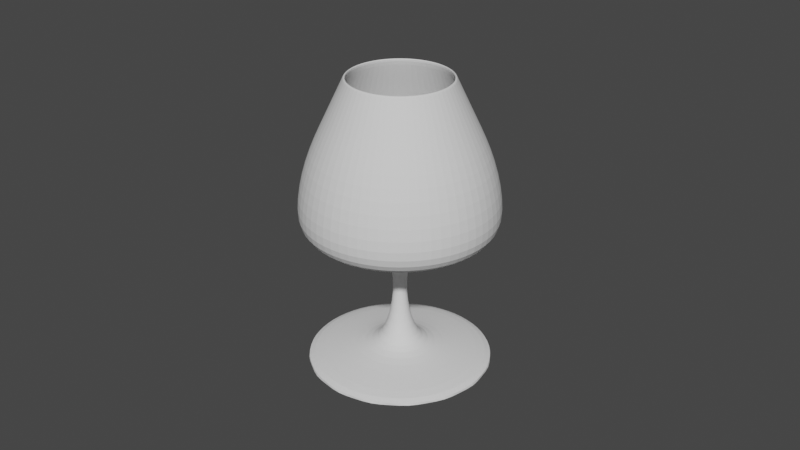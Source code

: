 # Source: Tina_Sijarto__a_a.blend  (saved by Blender 3.0.42; exported with 4.5.12 LTS)
import bpy
from mathutils import Matrix  # noqa: F401  (used for matrix-valued properties, if any)

bpy.ops.wm.read_factory_settings(use_empty=True)
scene = bpy.context.scene
scene.name = 'Scene'

# ---- collections
col_collection = bpy.data.collections.new('Collection'); scene.collection.children.link(col_collection)

# ---- world
world_world = bpy.data.worlds.new('World'); scene.world = world_world
world_world.use_nodes = True; world_world.node_tree.nodes.clear()
_N = world_world.node_tree.nodes; _L = world_world.node_tree.links
n0 = _N.new('ShaderNodeOutputWorld'); n0.name = 'World Output'; n0.location = (300, 300)
n1 = _N.new('ShaderNodeBackground'); n1.name = 'Background'; n1.location = (10, 300)
n1.inputs[0].default_value = (0.05088, 0.05088, 0.05088, 1.0)
_L.new(n1.outputs[0], n0.inputs[0])
n0.is_active_output = True
world_world.color = (0.05088, 0.05088, 0.05088)
world_world.use_sun_shadow = False
world_world.sun_shadow_jitter_overblur = 0.0

# ---- meshes
me_cylinder = bpy.data.meshes.new('Cylinder')
me_cylinder.from_pydata([(0.0, 0.03, -0.0015), (0.0, 0.03, 0.0015), (0.01148, 0.02772, -0.0015), (0.01148, 0.02772, 0.0015), (0.02121, 0.02121, -0.0015), (0.02121, 0.02121, 0.0015), (0.02772, 0.01148, -0.0015), (0.02772, 0.01148, 0.0015), (0.03, -1.311e-09, -0.0015), (0.03, -1.311e-09, 0.0015), (0.02772, -0.01148, -0.0015), (0.02772, -0.01148, 0.0015), (0.02121, -0.02121, -0.0015), (0.02121, -0.02121, 0.0015), (0.01148, -0.02772, -0.0015), (0.01148, -0.02772, 0.0015), (-2.623e-09, -0.03, -0.0015), (-2.623e-09, -0.03, 0.0015), (-0.01148, -0.02772, -0.0015), (-0.01148, -0.02772, 0.0015), (-0.02121, -0.02121, -0.0015), (-0.02121, -0.02121, 0.0015), (-0.02772, -0.01148, -0.0015), (-0.02772, -0.01148, 0.0015), (-0.03, 3.577e-10, -0.0015), (-0.03, 3.577e-10, 0.0015), (-0.02772, 0.01148, -0.0015), (-0.02772, 0.01148, 0.0015), (-0.02121, 0.02121, -0.0015), (-0.02121, 0.02121, 0.0015), (-0.01148, 0.02772, -0.0015), (-0.01148, 0.02772, 0.0015), (0.00447, 0.01079, 0.003941), (-9.835e-12, 0.01168, 0.003941), (0.008259, 0.008259, 0.003941), (0.01079, 0.00447, 0.003941), (0.01168, -6.528e-10, 0.003941), (0.01079, -0.00447, 0.003941), (0.008259, -0.008259, 0.003941), (0.00447, -0.01079, 0.003941), (-1.031e-09, -0.01168, 0.003941), (-0.00447, -0.01079, 0.003941), (-0.008259, -0.008259, 0.003941), (-0.01079, -0.00447, 0.003941), (-0.01168, -2.888e-12, 0.003941), (-0.01079, 0.00447, 0.003941), (-0.008259, 0.008259, 0.003941), (-0.00447, 0.01079, 0.003941), (0.00199, 0.004805, 0.006686), (9.446e-13, 0.005201, 0.006686), (0.003678, 0.003678, 0.006686), (0.004805, 0.00199, 0.006686), (0.005201, -3.229e-10, 0.006686), (0.004805, -0.00199, 0.006686), (0.003678, -0.003678, 0.006686), (0.00199, -0.004805, 0.006686), (-4.537e-10, -0.005201, 0.006686), (-0.00199, -0.004805, 0.006686), (-0.003678, -0.003678, 0.006686), (-0.004805, -0.00199, 0.006686), (-0.005201, -3.358e-11, 0.006686), (-0.004805, 0.00199, 0.006686), (-0.003678, 0.003678, 0.006686), (-0.00199, 0.004805, 0.006686), (0.0007824, 0.001889, 0.01855), (4.101e-10, 0.002045, 0.01855), (0.001446, 0.001446, 0.01855), (0.001889, 0.0007824, 0.01855), (0.002045, -1.623e-10, 0.01855), (0.001889, -0.0007824, 0.01855), (0.001446, -0.001446, 0.01855), (0.0007824, -0.001889, 0.01855), (2.314e-10, -0.002045, 0.01855), (-0.0007824, -0.001889, 0.01855), (-0.001446, -0.001446, 0.01855), (-0.001889, -0.0007824, 0.01855), (-0.002045, -4.852e-11, 0.01855), (-0.001889, 0.0007824, 0.01855), (-0.001446, 0.001446, 0.01855), (-0.0007824, 0.001889, 0.01855), (0.0007824, 0.001889, 0.02975), (5.983e-09, 0.002045, 0.02975), (0.001446, 0.001446, 0.02975), (0.001889, 0.0007824, 0.02975), (0.002045, -1.623e-10, 0.02975), (0.001889, -0.0007824, 0.02975), (0.001446, -0.001446, 0.02975), (0.0007824, -0.001889, 0.02975), (5.804e-09, -0.002045, 0.02975), (-0.0007824, -0.001889, 0.02975), (-0.001446, -0.001446, 0.02975), (-0.001889, -0.0007824, 0.02975), (-0.002045, -4.852e-11, 0.02975), (-0.001889, 0.0007824, 0.02975), (-0.001446, 0.001446, 0.02975), (-0.0007824, 0.001889, 0.02975), (0.00186, 0.00449, 0.03568), (4.203e-09, 0.00486, 0.03568), (0.003436, 0.003436, 0.03568), (0.00449, 0.00186, 0.03568), (0.00486, -2.951e-10, 0.03568), (0.00449, -0.00186, 0.03568), (0.003436, -0.003436, 0.03568), (0.00186, -0.00449, 0.03568), (3.778e-09, -0.00486, 0.03568), (-0.00186, -0.00449, 0.03568), (-0.003436, -0.003436, 0.03568), (-0.00449, -0.00186, 0.03568), (-0.00486, -2.475e-11, 0.03568), (-0.00449, 0.00186, 0.03568), (-0.003436, 0.003436, 0.03568), (-0.00186, 0.00449, 0.03568), (0.005089, 0.01228, 0.03897), (3.267e-09, 0.0133, 0.03897), (0.009402, 0.009402, 0.03897), (0.01228, 0.005089, 0.03897), (0.0133, -7.065e-10, 0.03897), (0.01228, -0.005089, 0.03897), (0.009402, -0.009402, 0.03897), (0.005089, -0.01228, 0.03897), (2.105e-09, -0.0133, 0.03897), (-0.005089, -0.01228, 0.03897), (-0.009402, -0.009402, 0.03897), (-0.01228, -0.005089, 0.03897), (-0.0133, 3.335e-11, 0.03897), (-0.01228, 0.005089, 0.03897), (-0.009402, 0.009402, 0.03897), (-0.005089, 0.01228, 0.03897), (0.01094, 0.02642, 0.04227), (2.215e-09, 0.0286, 0.04227), (0.02022, 0.02022, 0.04227), (0.02642, 0.01094, 0.04227), (0.0286, -1.318e-09, 0.04227), (0.02642, -0.01094, 0.04227), (0.02022, -0.02022, 0.04227), (0.01094, -0.02642, 0.04227), (-2.853e-10, -0.0286, 0.04227), (-0.01094, -0.02642, 0.04227), (-0.02022, -0.02022, 0.04227), (-0.02642, -0.01094, 0.04227), (-0.0286, 2.727e-10, 0.04227), (-0.02642, 0.01094, 0.04227), (-0.02022, 0.02022, 0.04227), (-0.01094, 0.02642, 0.04227), (0.01198, 0.02892, 0.04952), (1.784e-09, 0.0313, 0.04952), (0.02213, 0.02213, 0.04952), (0.02892, 0.01198, 0.04952), (0.0313, -1.333e-09, 0.04952), (0.02892, -0.01198, 0.04952), (0.02213, -0.02213, 0.04952), (0.01198, -0.02892, 0.04952), (-9.522e-10, -0.0313, 0.04952), (-0.01198, -0.02892, 0.04952), (-0.02213, -0.02213, 0.04952), (-0.02892, -0.01198, 0.04952), (-0.0313, 4.086e-10, 0.04952), (-0.02892, 0.01198, 0.04952), (-0.02213, 0.02213, 0.04952), (-0.01198, 0.02892, 0.04952), (0.01079, 0.02604, 0.06489), (1.785e-09, 0.02818, 0.06489), (0.01993, 0.01993, 0.06489), (0.02604, 0.01079, 0.06489), (0.02818, -1.189e-09, 0.06489), (0.02604, -0.01079, 0.06489), (0.01993, -0.01993, 0.06489), (0.01079, -0.02604, 0.06489), (-6.794e-10, -0.02818, 0.06489), (-0.01079, -0.02604, 0.06489), (-0.01993, -0.01993, 0.06489), (-0.02604, -0.01079, 0.06489), (-0.02818, 3.794e-10, 0.06489), (-0.02604, 0.01079, 0.06489), (-0.01993, 0.01993, 0.06489), (-0.01079, 0.02604, 0.06489), (0.008453, 0.02041, 0.07728), (2.48e-09, 0.02209, 0.07728), (0.01562, 0.01562, 0.07728), (0.02041, 0.008453, 0.07728), (0.02209, -8.561e-10, 0.07728), (0.02041, -0.008453, 0.07728), (0.01562, -0.01562, 0.07728), (0.008453, -0.02041, 0.07728), (5.49e-10, -0.02209, 0.07728), (-0.008453, -0.02041, 0.07728), (-0.01562, -0.01562, 0.07728), (-0.02041, -0.008453, 0.07728), (-0.02209, 3.729e-10, 0.07728), (-0.02041, 0.008453, 0.07728), (-0.01562, 0.01562, 0.07728), (-0.008453, 0.02041, 0.07728), (0.0057, 0.01376, 0.08993), (4.799e-09, 0.01489, 0.08993), (0.01053, 0.01053, 0.08993), (0.01376, 0.0057, 0.08993), (0.01489, -6.29e-10, 0.08993), (0.01376, -0.0057, 0.08993), (0.01053, -0.01053, 0.08993), (0.0057, -0.01376, 0.08993), (3.45e-09, -0.01489, 0.08993), (-0.0057, -0.01376, 0.08993), (-0.01053, -0.01053, 0.08993), (-0.01376, -0.0057, 0.08993), (-0.01489, 2.448e-10, 0.08993), (-0.01376, 0.0057, 0.08993), (-0.01053, 0.01053, 0.08993), (-0.0057, 0.01376, 0.08993), (0.006127, 0.01479, 0.08993), (4.765e-09, 0.01601, 0.08993), (0.01132, 0.01132, 0.08993), (0.01479, 0.006127, 0.08993), (0.01601, -6.205e-10, 0.08993), (0.01479, -0.006127, 0.08993), (0.01132, -0.01132, 0.08993), (0.006127, -0.01479, 0.08993), (3.365e-09, -0.01601, 0.08993), (-0.006127, -0.01479, 0.08993), (-0.01132, -0.01132, 0.08993), (-0.01479, -0.006127, 0.08993), (-0.01601, 2.703e-10, 0.08993), (-0.01479, 0.006127, 0.08993), (-0.01132, 0.01132, 0.08993), (-0.006127, 0.01479, 0.08993), (0.00773, 0.01866, 0.07791), (3.21e-09, 0.0202, 0.07791), (0.01428, 0.01428, 0.07791), (0.01866, 0.00773, 0.07791), (0.0202, -8.531e-10, 0.07791), (0.01866, -0.00773, 0.07791), (0.01428, -0.01428, 0.07791), (0.00773, -0.01866, 0.07791), (1.38e-09, -0.0202, 0.07791), (-0.00773, -0.01866, 0.07791), (-0.01428, -0.01428, 0.07791), (-0.01866, -0.00773, 0.07791), (-0.0202, 3.321e-10, 0.07791), (-0.01866, 0.00773, 0.07791), (-0.01428, 0.01428, 0.07791), (-0.00773, 0.01866, 0.07791), (0.009826, 0.02308, 0.06474), (0.0002636, 0.02499, 0.06474), (0.01793, 0.01767, 0.06474), (0.02335, 0.009562, 0.06474), (0.02525, -2.832e-09, 0.06474), (0.02335, -0.009562, 0.06474), (0.01793, -0.01767, 0.06474), (0.009826, -0.02308, 0.06474), (0.0002636, -0.02499, 0.06474), (-0.009298, -0.02308, 0.06474), (-0.0174, -0.01767, 0.06474), (-0.02282, -0.009562, 0.06474), (-0.02472, -1.366e-09, 0.06474), (-0.02282, 0.009562, 0.06474), (-0.0174, 0.01767, 0.06474), (-0.009298, 0.02308, 0.06474), (0.011, 0.02593, 0.04945), (0.0002636, 0.02806, 0.04945), (0.02011, 0.01984, 0.04945), (0.02619, 0.01074, 0.04945), (0.02833, -2.965e-09, 0.04945), (0.02619, -0.01074, 0.04945), (0.02011, -0.01984, 0.04945), (0.011, -0.02593, 0.04945), (0.0002636, -0.02806, 0.04945), (-0.01048, -0.02593, 0.04945), (-0.01958, -0.01984, 0.04945), (-0.02566, -0.01074, 0.04945), (-0.0278, -1.319e-09, 0.04945), (-0.02566, 0.01074, 0.04945), (-0.01958, 0.01984, 0.04945), (-0.01048, 0.02593, 0.04945), (0.009167, 0.02149, 0.0447), (0.0002636, 0.02326, 0.0447), (0.01671, 0.01645, 0.0447), (0.02176, 0.008903, 0.0447), (0.02353, -2.757e-09, 0.0447), (0.02176, -0.008903, 0.0447), (0.01671, -0.01645, 0.0447), (0.009167, -0.02149, 0.0447), (0.0002636, -0.02326, 0.0447), (-0.00864, -0.02149, 0.0447), (-0.01619, -0.01645, 0.0447), (-0.02123, -0.008903, 0.0447), (-0.023, -1.392e-09, 0.0447), (-0.02123, 0.008903, 0.0447), (-0.01619, 0.01645, 0.0447), (-0.00864, 0.02149, 0.0447), (0.00506, 0.01158, 0.04312), (0.0002636, 0.01253, 0.04312), (0.009126, 0.008862, 0.04312), (0.01184, 0.004796, 0.04312), (0.0128, -2.237e-09, 0.04312), (0.01184, -0.004796, 0.04312), (0.009126, -0.008862, 0.04312), (0.00506, -0.01158, 0.04312), (0.0002636, -0.01253, 0.04312), (-0.004533, -0.01158, 0.04312), (-0.008599, -0.008862, 0.04312), (-0.01132, -0.004796, 0.04312), (-0.01227, -1.502e-09, 0.04312), (-0.01132, 0.004796, 0.04312), (-0.008599, 0.008862, 0.04312), (-0.004533, 0.01158, 0.04312), (0.006245, 0.01508, 0.08929), (0.01154, 0.01154, 0.08929), (-0.006245, -0.01508, 0.08929), (-0.01154, -0.01154, 0.08929), (0.01508, 0.006245, 0.08929), (-0.01508, -0.006245, 0.08929), (0.01632, -6.324e-10, 0.08929), (-0.01632, 2.755e-10, 0.08929), (0.01508, -0.006245, 0.08929), (-0.01508, 0.006245, 0.08929), (0.01154, -0.01154, 0.08929), (-0.01154, 0.01154, 0.08929), (0.006245, -0.01508, 0.08929), (-0.006245, 0.01508, 0.08929), (3.222e-09, -0.01632, 0.08929), (4.649e-09, 0.01632, 0.08929), (0.01174, 0.01174, 0.08869), (-0.01174, -0.01174, 0.08869), (0.01534, 0.006355, 0.08869), (-0.01534, -0.006355, 0.08869), (0.01661, -6.436e-10, 0.08869), (-0.01661, 2.804e-10, 0.08869), (0.01534, -0.006355, 0.08869), (-0.01534, 0.006355, 0.08869), (0.01174, -0.01174, 0.08869), (-0.01174, 0.01174, 0.08869), (0.006355, -0.01534, 0.08869), (-0.006355, 0.01534, 0.08869), (3.089e-09, -0.01661, 0.08869), (0.006355, 0.01534, 0.08869), (-0.006355, -0.01534, 0.08869), (4.541e-09, 0.01661, 0.08869)], [], [(0, 1, 3, 2), (2, 3, 5, 4), (4, 5, 7, 6), (6, 7, 9, 8), (8, 9, 11, 10), (10, 11, 13, 12), (12, 13, 15, 14), (14, 15, 17, 16), (16, 17, 19, 18), (18, 19, 21, 20), (20, 21, 23, 22), (22, 23, 25, 24), (24, 25, 27, 26), (26, 27, 29, 28), (25, 23, 43, 44), (28, 29, 31, 30), (30, 31, 1, 0), (0, 2, 4, 6, 8, 10, 12, 14, 16, 18, 20, 22, 24, 26, 28, 30), (35, 34, 50, 51), (11, 9, 36, 37), (21, 19, 41, 42), (31, 29, 46, 47), (7, 5, 34, 35), (17, 15, 39, 40), (3, 1, 33, 32), (27, 25, 44, 45), (13, 11, 37, 38), (23, 21, 42, 43), (1, 31, 47, 33), (9, 7, 35, 36), (19, 17, 40, 41), (29, 27, 45, 46), (5, 3, 32, 34), (15, 13, 38, 39), (59, 58, 74, 75), (43, 42, 58, 59), (36, 35, 51, 52), (44, 43, 59, 60), (37, 36, 52, 53), (45, 44, 60, 61), (38, 37, 53, 54), (46, 45, 61, 62), (39, 38, 54, 55), (47, 46, 62, 63), (40, 39, 55, 56), (32, 33, 49, 48), (33, 47, 63, 49), (41, 40, 56, 57), (34, 32, 48, 50), (42, 41, 57, 58), (64, 65, 81, 80), (52, 51, 67, 68), (60, 59, 75, 76), (53, 52, 68, 69), (61, 60, 76, 77), (54, 53, 69, 70), (62, 61, 77, 78), (55, 54, 70, 71), (63, 62, 78, 79), (56, 55, 71, 72), (48, 49, 65, 64), (49, 63, 79, 65), (57, 56, 72, 73), (50, 48, 64, 66), (58, 57, 73, 74), (51, 50, 66, 67), (86, 85, 101, 102), (65, 79, 95, 81), (73, 72, 88, 89), (66, 64, 80, 82), (74, 73, 89, 90), (67, 66, 82, 83), (75, 74, 90, 91), (68, 67, 83, 84), (76, 75, 91, 92), (69, 68, 84, 85), (77, 76, 92, 93), (70, 69, 85, 86), (78, 77, 93, 94), (71, 70, 86, 87), (79, 78, 94, 95), (72, 71, 87, 88), (107, 106, 122, 123), (94, 93, 109, 110), (87, 86, 102, 103), (95, 94, 110, 111), (88, 87, 103, 104), (80, 81, 97, 96), (81, 95, 111, 97), (89, 88, 104, 105), (82, 80, 96, 98), (90, 89, 105, 106), (83, 82, 98, 99), (91, 90, 106, 107), (84, 83, 99, 100), (92, 91, 107, 108), (85, 84, 100, 101), (93, 92, 108, 109), (112, 113, 129, 128), (100, 99, 115, 116), (108, 107, 123, 124), (101, 100, 116, 117), (109, 108, 124, 125), (102, 101, 117, 118), (110, 109, 125, 126), (103, 102, 118, 119), (111, 110, 126, 127), (104, 103, 119, 120), (96, 97, 113, 112), (97, 111, 127, 113), (105, 104, 120, 121), (98, 96, 112, 114), (106, 105, 121, 122), (99, 98, 114, 115), (134, 133, 149, 150), (113, 127, 143, 129), (121, 120, 136, 137), (114, 112, 128, 130), (122, 121, 137, 138), (115, 114, 130, 131), (123, 122, 138, 139), (116, 115, 131, 132), (124, 123, 139, 140), (117, 116, 132, 133), (125, 124, 140, 141), (118, 117, 133, 134), (126, 125, 141, 142), (119, 118, 134, 135), (127, 126, 142, 143), (120, 119, 135, 136), (151, 150, 166, 167), (142, 141, 157, 158), (135, 134, 150, 151), (143, 142, 158, 159), (136, 135, 151, 152), (128, 129, 145, 144), (129, 143, 159, 145), (137, 136, 152, 153), (130, 128, 144, 146), (138, 137, 153, 154), (131, 130, 146, 147), (139, 138, 154, 155), (132, 131, 147, 148), (140, 139, 155, 156), (133, 132, 148, 149), (141, 140, 156, 157), (172, 171, 187, 188), (159, 158, 174, 175), (152, 151, 167, 168), (144, 145, 161, 160), (145, 159, 175, 161), (153, 152, 168, 169), (146, 144, 160, 162), (154, 153, 169, 170), (147, 146, 162, 163), (155, 154, 170, 171), (148, 147, 163, 164), (156, 155, 171, 172), (149, 148, 164, 165), (157, 156, 172, 173), (150, 149, 165, 166), (158, 157, 173, 174), (305, 304, 208, 210), (165, 164, 180, 181), (173, 172, 188, 189), (166, 165, 181, 182), (174, 173, 189, 190), (167, 166, 182, 183), (175, 174, 190, 191), (168, 167, 183, 184), (160, 161, 177, 176), (161, 175, 191, 177), (169, 168, 184, 185), (162, 160, 176, 178), (170, 169, 185, 186), (163, 162, 178, 179), (171, 170, 186, 187), (164, 163, 179, 180), (204, 203, 235, 236), (307, 306, 217, 218), (308, 305, 210, 211), (309, 307, 218, 219), (310, 308, 211, 212), (311, 309, 219, 220), (312, 310, 212, 213), (313, 311, 220, 221), (314, 312, 213, 214), (315, 313, 221, 222), (316, 314, 214, 215), (317, 315, 222, 223), (318, 316, 215, 216), (304, 319, 209, 208), (319, 317, 223, 209), (306, 318, 216, 217), (193, 192, 208, 209), (192, 194, 210, 208), (194, 195, 211, 210), (195, 196, 212, 211), (196, 197, 213, 212), (197, 198, 214, 213), (198, 199, 215, 214), (199, 200, 216, 215), (200, 201, 217, 216), (201, 202, 218, 217), (202, 203, 219, 218), (203, 204, 220, 219), (204, 205, 221, 220), (205, 206, 222, 221), (206, 207, 223, 222), (207, 193, 209, 223), (234, 233, 249, 250), (197, 196, 228, 229), (205, 204, 236, 237), (198, 197, 229, 230), (206, 205, 237, 238), (199, 198, 230, 231), (207, 206, 238, 239), (200, 199, 231, 232), (192, 193, 225, 224), (193, 207, 239, 225), (201, 200, 232, 233), (194, 192, 224, 226), (202, 201, 233, 234), (195, 194, 226, 227), (203, 202, 234, 235), (196, 195, 227, 228), (255, 254, 270, 271), (227, 226, 242, 243), (235, 234, 250, 251), (228, 227, 243, 244), (236, 235, 251, 252), (229, 228, 244, 245), (237, 236, 252, 253), (230, 229, 245, 246), (238, 237, 253, 254), (231, 230, 246, 247), (239, 238, 254, 255), (232, 231, 247, 248), (224, 225, 241, 240), (225, 239, 255, 241), (233, 232, 248, 249), (226, 224, 240, 242), (261, 260, 276, 277), (248, 247, 263, 264), (240, 241, 257, 256), (241, 255, 271, 257), (249, 248, 264, 265), (242, 240, 256, 258), (250, 249, 265, 266), (243, 242, 258, 259), (251, 250, 266, 267), (244, 243, 259, 260), (252, 251, 267, 268), (245, 244, 260, 261), (253, 252, 268, 269), (246, 245, 261, 262), (254, 253, 269, 270), (247, 246, 262, 263), (282, 281, 297, 298), (269, 268, 284, 285), (262, 261, 277, 278), (270, 269, 285, 286), (263, 262, 278, 279), (271, 270, 286, 287), (264, 263, 279, 280), (256, 257, 273, 272), (257, 271, 287, 273), (265, 264, 280, 281), (258, 256, 272, 274), (266, 265, 281, 282), (259, 258, 274, 275), (267, 266, 282, 283), (260, 259, 275, 276), (268, 267, 283, 284), (288, 289, 303, 302, 301, 300, 299, 298, 297, 296, 295, 294, 293, 292, 291, 290), (275, 274, 290, 291), (283, 282, 298, 299), (276, 275, 291, 292), (284, 283, 299, 300), (277, 276, 292, 293), (285, 284, 300, 301), (278, 277, 293, 294), (286, 285, 301, 302), (279, 278, 294, 295), (287, 286, 302, 303), (280, 279, 295, 296), (272, 273, 289, 288), (273, 287, 303, 289), (281, 280, 296, 297), (274, 272, 288, 290), (334, 332, 318, 306), (335, 331, 317, 319), (333, 335, 319, 304), (332, 330, 316, 318), (331, 329, 315, 317), (330, 328, 314, 316), (329, 327, 313, 315), (328, 326, 312, 314), (327, 325, 311, 313), (326, 324, 310, 312), (325, 323, 309, 311), (324, 322, 308, 310), (323, 321, 307, 309), (322, 320, 305, 308), (321, 334, 306, 307), (320, 333, 304, 305), (178, 176, 333, 320), (186, 185, 334, 321), (179, 178, 320, 322), (187, 186, 321, 323), (180, 179, 322, 324), (188, 187, 323, 325), (181, 180, 324, 326), (189, 188, 325, 327), (182, 181, 326, 328), (190, 189, 327, 329), (183, 182, 328, 330), (191, 190, 329, 331), (184, 183, 330, 332), (176, 177, 335, 333), (177, 191, 331, 335), (185, 184, 332, 334)])
_uv = me_cylinder.uv_layers.new(name='UVMap')
_uv.uv.foreach_set('vector', [1.0, 0.5, 1.0, 1.0, 0.9375, 1.0, 0.9375, 0.5, 0.9375, 0.5, 0.9375, 1.0, 0.875, 1.0, 0.875, 0.5, 0.875, 0.5, 0.875, 1.0, 0.8125, 1.0, 0.8125, 0.5, 0.8125, 0.5, 0.8125, 1.0, 0.75, 1.0, 0.75, 0.5, 0.75, 0.5, 0.75, 1.0, 0.6875, 1.0, 0.6875, 0.5, 0.6875, 0.5, 0.6875, 1.0, 0.625, 1.0, 0.625, 0.5, 0.625, 0.5, 0.625, 1.0, 0.5625, 1.0, 0.5625, 0.5, 0.5625, 0.5, 0.5625, 1.0, 0.5, 1.0, 0.5, 0.5, 0.5, 0.5, 0.5, 1.0, 0.4375, 1.0, 0.4375, 0.5, 0.4375, 0.5, 0.4375, 1.0, 0.375, 1.0, 0.375, 0.5, 0.375, 0.5, 0.375, 1.0, 0.3125, 1.0, 0.3125, 0.5, 0.3125, 0.5, 0.3125, 1.0, 0.25, 1.0, 0.25, 0.5, 0.25, 0.5, 0.25, 1.0, 0.1875, 1.0, 0.1875, 0.5, 0.1875, 0.5, 0.1875, 1.0, 0.125, 1.0, 0.125, 0.5, 0.25, 1.0, 0.3125, 1.0, 0.3125, 1.0, 0.25, 1.0, 0.125, 0.5, 0.125, 1.0, 0.0625, 1.0, 0.0625, 0.5, 0.0625, 0.5, 0.0625, 1.0, 0.0, 1.0, 0.0, 0.5, 0.75, 0.49, 0.8418, 0.4717, 0.9197, 0.4197, 0.9717, 0.3418, 0.99, 0.25, 0.9717, 0.1582, 0.9197, 0.08029, 0.8418, 0.02827, 0.75, 0.01, 0.6582, 0.02827, 0.5803, 0.08029, 0.5283, 0.1582, 0.51, 0.25, 0.5283, 0.3418, 0.5803, 0.4197, 0.6582, 0.4717, 0.8125, 1.0, 0.875, 1.0, 0.875, 1.0, 0.8125, 1.0, 0.6875, 1.0, 0.75, 1.0, 0.75, 1.0, 0.6875, 1.0, 0.375, 1.0, 0.4375, 1.0, 0.4375, 1.0, 0.375, 1.0, 0.0625, 1.0, 0.125, 1.0, 0.125, 1.0, 0.0625, 1.0, 0.8125, 1.0, 0.875, 1.0, 0.875, 1.0, 0.8125, 1.0, 0.5, 1.0, 0.5625, 1.0, 0.5625, 1.0, 0.5, 1.0, 0.9375, 1.0, 1.0, 1.0, 1.0, 1.0, 0.9375, 1.0, 0.1875, 1.0, 0.25, 1.0, 0.25, 1.0, 0.1875, 1.0, 0.625, 1.0, 0.6875, 1.0, 0.6875, 1.0, 0.625, 1.0, 0.3125, 1.0, 0.375, 1.0, 0.375, 1.0, 0.3125, 1.0, 0.0, 1.0, 0.0625, 1.0, 0.0625, 1.0, 0.0, 1.0, 0.75, 1.0, 0.8125, 1.0, 0.8125, 1.0, 0.75, 1.0, 0.4375, 1.0, 0.5, 1.0, 0.5, 1.0, 0.4375, 1.0, 0.125, 1.0, 0.1875, 1.0, 0.1875, 1.0, 0.125, 1.0, 0.875, 1.0, 0.9375, 1.0, 0.9375, 1.0, 0.875, 1.0, 0.5625, 1.0, 0.625, 1.0, 0.625, 1.0, 0.5625, 1.0, 0.3125, 1.0, 0.375, 1.0, 0.375, 1.0, 0.3125, 1.0, 0.3125, 1.0, 0.375, 1.0, 0.375, 1.0, 0.3125, 1.0, 0.75, 1.0, 0.8125, 1.0, 0.8125, 1.0, 0.75, 1.0, 0.25, 1.0, 0.3125, 1.0, 0.3125, 1.0, 0.25, 1.0, 0.6875, 1.0, 0.75, 1.0, 0.75, 1.0, 0.6875, 1.0, 0.1875, 1.0, 0.25, 1.0, 0.25, 1.0, 0.1875, 1.0, 0.625, 1.0, 0.6875, 1.0, 0.6875, 1.0, 0.625, 1.0, 0.125, 1.0, 0.1875, 1.0, 0.1875, 1.0, 0.125, 1.0, 0.5625, 1.0, 0.625, 1.0, 0.625, 1.0, 0.5625, 1.0, 0.0625, 1.0, 0.125, 1.0, 0.125, 1.0, 0.0625, 1.0, 0.5, 1.0, 0.5625, 1.0, 0.5625, 1.0, 0.5, 1.0, 0.9375, 1.0, 1.0, 1.0, 1.0, 1.0, 0.9375, 1.0, 0.0, 1.0, 0.0625, 1.0, 0.0625, 1.0, 0.0, 1.0, 0.4375, 1.0, 0.5, 1.0, 0.5, 1.0, 0.4375, 1.0, 0.875, 1.0, 0.9375, 1.0, 0.9375, 1.0, 0.875, 1.0, 0.375, 1.0, 0.4375, 1.0, 0.4375, 1.0, 0.375, 1.0, 0.9375, 1.0, 1.0, 1.0, 1.0, 1.0, 0.9375, 1.0, 0.75, 1.0, 0.8125, 1.0, 0.8125, 1.0, 0.75, 1.0, 0.25, 1.0, 0.3125, 1.0, 0.3125, 1.0, 0.25, 1.0, 0.6875, 1.0, 0.75, 1.0, 0.75, 1.0, 0.6875, 1.0, 0.1875, 1.0, 0.25, 1.0, 0.25, 1.0, 0.1875, 1.0, 0.625, 1.0, 0.6875, 1.0, 0.6875, 1.0, 0.625, 1.0, 0.125, 1.0, 0.1875, 1.0, 0.1875, 1.0, 0.125, 1.0, 0.5625, 1.0, 0.625, 1.0, 0.625, 1.0, 0.5625, 1.0, 0.0625, 1.0, 0.125, 1.0, 0.125, 1.0, 0.0625, 1.0, 0.5, 1.0, 0.5625, 1.0, 0.5625, 1.0, 0.5, 1.0, 0.9375, 1.0, 1.0, 1.0, 1.0, 1.0, 0.9375, 1.0, 0.0, 1.0, 0.0625, 1.0, 0.0625, 1.0, 0.0, 1.0, 0.4375, 1.0, 0.5, 1.0, 0.5, 1.0, 0.4375, 1.0, 0.875, 1.0, 0.9375, 1.0, 0.9375, 1.0, 0.875, 1.0, 0.375, 1.0, 0.4375, 1.0, 0.4375, 1.0, 0.375, 1.0, 0.8125, 1.0, 0.875, 1.0, 0.875, 1.0, 0.8125, 1.0, 0.625, 1.0, 0.6875, 1.0, 0.6875, 1.0, 0.625, 1.0, 0.0, 1.0, 0.0625, 1.0, 0.0625, 1.0, 0.0, 1.0, 0.4375, 1.0, 0.5, 1.0, 0.5, 1.0, 0.4375, 1.0, 0.875, 1.0, 0.9375, 1.0, 0.9375, 1.0, 0.875, 1.0, 0.375, 1.0, 0.4375, 1.0, 0.4375, 1.0, 0.375, 1.0, 0.8125, 1.0, 0.875, 1.0, 0.875, 1.0, 0.8125, 1.0, 0.3125, 1.0, 0.375, 1.0, 0.375, 1.0, 0.3125, 1.0, 0.75, 1.0, 0.8125, 1.0, 0.8125, 1.0, 0.75, 1.0, 0.25, 1.0, 0.3125, 1.0, 0.3125, 1.0, 0.25, 1.0, 0.6875, 1.0, 0.75, 1.0, 0.75, 1.0, 0.6875, 1.0, 0.1875, 1.0, 0.25, 1.0, 0.25, 1.0, 0.1875, 1.0, 0.625, 1.0, 0.6875, 1.0, 0.6875, 1.0, 0.625, 1.0, 0.125, 1.0, 0.1875, 1.0, 0.1875, 1.0, 0.125, 1.0, 0.5625, 1.0, 0.625, 1.0, 0.625, 1.0, 0.5625, 1.0, 0.0625, 1.0, 0.125, 1.0, 0.125, 1.0, 0.0625, 1.0, 0.5, 1.0, 0.5625, 1.0, 0.5625, 1.0, 0.5, 1.0, 0.3125, 1.0, 0.375, 1.0, 0.375, 1.0, 0.3125, 1.0, 0.125, 1.0, 0.1875, 1.0, 0.1875, 1.0, 0.125, 1.0, 0.5625, 1.0, 0.625, 1.0, 0.625, 1.0, 0.5625, 1.0, 0.0625, 1.0, 0.125, 1.0, 0.125, 1.0, 0.0625, 1.0, 0.5, 1.0, 0.5625, 1.0, 0.5625, 1.0, 0.5, 1.0, 0.9375, 1.0, 1.0, 1.0, 1.0, 1.0, 0.9375, 1.0, 0.0, 1.0, 0.0625, 1.0, 0.0625, 1.0, 0.0, 1.0, 0.4375, 1.0, 0.5, 1.0, 0.5, 1.0, 0.4375, 1.0, 0.875, 1.0, 0.9375, 1.0, 0.9375, 1.0, 0.875, 1.0, 0.375, 1.0, 0.4375, 1.0, 0.4375, 1.0, 0.375, 1.0, 0.8125, 1.0, 0.875, 1.0, 0.875, 1.0, 0.8125, 1.0, 0.3125, 1.0, 0.375, 1.0, 0.375, 1.0, 0.3125, 1.0, 0.75, 1.0, 0.8125, 1.0, 0.8125, 1.0, 0.75, 1.0, 0.25, 1.0, 0.3125, 1.0, 0.3125, 1.0, 0.25, 1.0, 0.6875, 1.0, 0.75, 1.0, 0.75, 1.0, 0.6875, 1.0, 0.1875, 1.0, 0.25, 1.0, 0.25, 1.0, 0.1875, 1.0, 0.9375, 1.0, 1.0, 1.0, 1.0, 1.0, 0.9375, 1.0, 0.75, 1.0, 0.8125, 1.0, 0.8125, 1.0, 0.75, 1.0, 0.25, 1.0, 0.3125, 1.0, 0.3125, 1.0, 0.25, 1.0, 0.6875, 1.0, 0.75, 1.0, 0.75, 1.0, 0.6875, 1.0, 0.1875, 1.0, 0.25, 1.0, 0.25, 1.0, 0.1875, 1.0, 0.625, 1.0, 0.6875, 1.0, 0.6875, 1.0, 0.625, 1.0, 0.125, 1.0, 0.1875, 1.0, 0.1875, 1.0, 0.125, 1.0, 0.5625, 1.0, 0.625, 1.0, 0.625, 1.0, 0.5625, 1.0, 0.0625, 1.0, 0.125, 1.0, 0.125, 1.0, 0.0625, 1.0, 0.5, 1.0, 0.5625, 1.0, 0.5625, 1.0, 0.5, 1.0, 0.9375, 1.0, 1.0, 1.0, 1.0, 1.0, 0.9375, 1.0, 0.0, 1.0, 0.0625, 1.0, 0.0625, 1.0, 0.0, 1.0, 0.4375, 1.0, 0.5, 1.0, 0.5, 1.0, 0.4375, 1.0, 0.875, 1.0, 0.9375, 1.0, 0.9375, 1.0, 0.875, 1.0, 0.375, 1.0, 0.4375, 1.0, 0.4375, 1.0, 0.375, 1.0, 0.8125, 1.0, 0.875, 1.0, 0.875, 1.0, 0.8125, 1.0, 0.625, 1.0, 0.6875, 1.0, 0.6875, 1.0, 0.625, 1.0, 0.0, 1.0, 0.0625, 1.0, 0.0625, 1.0, 0.0, 1.0, 0.4375, 1.0, 0.5, 1.0, 0.5, 1.0, 0.4375, 1.0, 0.875, 1.0, 0.9375, 1.0, 0.9375, 1.0, 0.875, 1.0, 0.375, 1.0, 0.4375, 1.0, 0.4375, 1.0, 0.375, 1.0, 0.8125, 1.0, 0.875, 1.0, 0.875, 1.0, 0.8125, 1.0, 0.3125, 1.0, 0.375, 1.0, 0.375, 1.0, 0.3125, 1.0, 0.75, 1.0, 0.8125, 1.0, 0.8125, 1.0, 0.75, 1.0, 0.25, 1.0, 0.3125, 1.0, 0.3125, 1.0, 0.25, 1.0, 0.6875, 1.0, 0.75, 1.0, 0.75, 1.0, 0.6875, 1.0, 0.1875, 1.0, 0.25, 1.0, 0.25, 1.0, 0.1875, 1.0, 0.625, 1.0, 0.6875, 1.0, 0.6875, 1.0, 0.625, 1.0, 0.125, 1.0, 0.1875, 1.0, 0.1875, 1.0, 0.125, 1.0, 0.5625, 1.0, 0.625, 1.0, 0.625, 1.0, 0.5625, 1.0, 0.0625, 1.0, 0.125, 1.0, 0.125, 1.0, 0.0625, 1.0, 0.5, 1.0, 0.5625, 1.0, 0.5625, 1.0, 0.5, 1.0, 0.5625, 1.0, 0.625, 1.0, 0.625, 1.0, 0.5625, 1.0, 0.125, 1.0, 0.1875, 1.0, 0.1875, 1.0, 0.125, 1.0, 0.5625, 1.0, 0.625, 1.0, 0.625, 1.0, 0.5625, 1.0, 0.0625, 1.0, 0.125, 1.0, 0.125, 1.0, 0.0625, 1.0, 0.5, 1.0, 0.5625, 1.0, 0.5625, 1.0, 0.5, 1.0, 0.9375, 1.0, 1.0, 1.0, 1.0, 1.0, 0.9375, 1.0, 0.0, 1.0, 0.0625, 1.0, 0.0625, 1.0, 0.0, 1.0, 0.4375, 1.0, 0.5, 1.0, 0.5, 1.0, 0.4375, 1.0, 0.875, 1.0, 0.9375, 1.0, 0.9375, 1.0, 0.875, 1.0, 0.375, 1.0, 0.4375, 1.0, 0.4375, 1.0, 0.375, 1.0, 0.8125, 1.0, 0.875, 1.0, 0.875, 1.0, 0.8125, 1.0, 0.3125, 1.0, 0.375, 1.0, 0.375, 1.0, 0.3125, 1.0, 0.75, 1.0, 0.8125, 1.0, 0.8125, 1.0, 0.75, 1.0, 0.25, 1.0, 0.3125, 1.0, 0.3125, 1.0, 0.25, 1.0, 0.6875, 1.0, 0.75, 1.0, 0.75, 1.0, 0.6875, 1.0, 0.1875, 1.0, 0.25, 1.0, 0.25, 1.0, 0.1875, 1.0, 0.25, 1.0, 0.3125, 1.0, 0.3125, 1.0, 0.25, 1.0, 0.0625, 1.0, 0.125, 1.0, 0.125, 1.0, 0.0625, 1.0, 0.5, 1.0, 0.5625, 1.0, 0.5625, 1.0, 0.5, 1.0, 0.9375, 1.0, 1.0, 1.0, 1.0, 1.0, 0.9375, 1.0, 0.0, 1.0, 0.0625, 1.0, 0.0625, 1.0, 0.0, 1.0, 0.4375, 1.0, 0.5, 1.0, 0.5, 1.0, 0.4375, 1.0, 0.875, 1.0, 0.9375, 1.0, 0.9375, 1.0, 0.875, 1.0, 0.375, 1.0, 0.4375, 1.0, 0.4375, 1.0, 0.375, 1.0, 0.8125, 1.0, 0.875, 1.0, 0.875, 1.0, 0.8125, 1.0, 0.3125, 1.0, 0.375, 1.0, 0.375, 1.0, 0.3125, 1.0, 0.75, 1.0, 0.8125, 1.0, 0.8125, 1.0, 0.75, 1.0, 0.25, 1.0, 0.3125, 1.0, 0.3125, 1.0, 0.25, 1.0, 0.6875, 1.0, 0.75, 1.0, 0.75, 1.0, 0.6875, 1.0, 0.1875, 1.0, 0.25, 1.0, 0.25, 1.0, 0.1875, 1.0, 0.625, 1.0, 0.6875, 1.0, 0.6875, 1.0, 0.625, 1.0, 0.125, 1.0, 0.1875, 1.0, 0.1875, 1.0, 0.125, 1.0, 0.875, 1.0, 0.9375, 1.0, 0.9375, 1.0, 0.875, 1.0, 0.6875, 1.0, 0.75, 1.0, 0.75, 1.0, 0.6875, 1.0, 0.1875, 1.0, 0.25, 1.0, 0.25, 1.0, 0.1875, 1.0, 0.625, 1.0, 0.6875, 1.0, 0.6875, 1.0, 0.625, 1.0, 0.125, 1.0, 0.1875, 1.0, 0.1875, 1.0, 0.125, 1.0, 0.5625, 1.0, 0.625, 1.0, 0.625, 1.0, 0.5625, 1.0, 0.0625, 1.0, 0.125, 1.0, 0.125, 1.0, 0.0625, 1.0, 0.5, 1.0, 0.5625, 1.0, 0.5625, 1.0, 0.5, 1.0, 0.9375, 1.0, 1.0, 1.0, 1.0, 1.0, 0.9375, 1.0, 0.0, 1.0, 0.0625, 1.0, 0.0625, 1.0, 0.0, 1.0, 0.4375, 1.0, 0.5, 1.0, 0.5, 1.0, 0.4375, 1.0, 0.875, 1.0, 0.9375, 1.0, 0.9375, 1.0, 0.875, 1.0, 0.375, 1.0, 0.4375, 1.0, 0.4375, 1.0, 0.375, 1.0, 0.8125, 1.0, 0.875, 1.0, 0.875, 1.0, 0.8125, 1.0, 0.3125, 1.0, 0.375, 1.0, 0.375, 1.0, 0.3125, 1.0, 0.75, 1.0, 0.8125, 1.0, 0.8125, 1.0, 0.75, 1.0, 0.02675, 0.25, 0.04375, 0.1646, 0.04375, 0.1646, 0.02675, 0.25, 0.375, 1.0, 0.4375, 1.0, 0.4375, 1.0, 0.375, 1.0, 0.8125, 1.0, 0.875, 1.0, 0.875, 1.0, 0.8125, 1.0, 0.3125, 1.0, 0.375, 1.0, 0.375, 1.0, 0.3125, 1.0, 0.75, 1.0, 0.8125, 1.0, 0.8125, 1.0, 0.75, 1.0, 0.25, 1.0, 0.3125, 1.0, 0.3125, 1.0, 0.25, 1.0, 0.6875, 1.0, 0.75, 1.0, 0.75, 1.0, 0.6875, 1.0, 0.1875, 1.0, 0.25, 1.0, 0.25, 1.0, 0.1875, 1.0, 0.625, 1.0, 0.6875, 1.0, 0.6875, 1.0, 0.625, 1.0, 0.125, 1.0, 0.1875, 1.0, 0.1875, 1.0, 0.125, 1.0, 0.5625, 1.0, 0.625, 1.0, 0.625, 1.0, 0.5625, 1.0, 0.0625, 1.0, 0.125, 1.0, 0.125, 1.0, 0.0625, 1.0, 0.5, 1.0, 0.5625, 1.0, 0.5625, 1.0, 0.5, 1.0, 0.9375, 1.0, 0.9973, 1.0, 1.0, 1.0, 0.9375, 1.0, 0.002694, 1.0, 0.0625, 1.0, 0.0625, 1.0, 0.0, 1.0, 0.4375, 1.0, 0.5, 1.0, 0.5, 1.0, 0.4375, 1.0, 0.25, 0.4732, 0.3354, 0.4563, 0.3418, 0.4717, 0.25, 0.49, 0.3354, 0.4563, 0.4079, 0.4079, 0.4197, 0.4197, 0.3418, 0.4717, 0.4079, 0.4079, 0.4563, 0.3354, 0.4717, 0.3418, 0.4197, 0.4197, 0.4563, 0.3354, 0.4732, 0.25, 0.49, 0.25, 0.4717, 0.3418, 0.4732, 0.25, 0.4563, 0.1646, 0.4717, 0.1582, 0.49, 0.25, 0.4563, 0.1646, 0.4079, 0.09214, 0.4197, 0.08029, 0.4717, 0.1582, 0.4079, 0.09214, 0.3354, 0.04375, 0.3418, 0.02827, 0.4197, 0.08029, 0.3354, 0.04375, 0.25, 0.02675, 0.25, 0.01, 0.3418, 0.02827, 0.25, 0.02675, 0.1646, 0.04375, 0.1582, 0.02827, 0.25, 0.01, 0.1646, 0.04375, 0.09214, 0.09214, 0.08029, 0.08029, 0.1582, 0.02827, 0.09214, 0.09214, 0.04375, 0.1646, 0.02827, 0.1582, 0.08029, 0.08029, 0.04375, 0.1646, 0.02675, 0.25, 0.01, 0.25, 0.02827, 0.1582, 0.02675, 0.25, 0.04375, 0.3354, 0.02827, 0.3418, 0.01, 0.25, 0.04375, 0.3354, 0.09214, 0.4079, 0.08029, 0.4197, 0.02827, 0.3418, 0.09214, 0.4079, 0.1646, 0.4563, 0.1582, 0.4717, 0.08029, 0.4197, 0.1646, 0.4563, 0.25, 0.4732, 0.25, 0.49, 0.1582, 0.4717, 0.09214, 0.09214, 0.1646, 0.04375, 0.1646, 0.04375, 0.09214, 0.09214, 0.4563, 0.1646, 0.4732, 0.25, 0.4732, 0.25, 0.4563, 0.1646, 0.04375, 0.3354, 0.02675, 0.25, 0.02675, 0.25, 0.04375, 0.3354, 0.4079, 0.09214, 0.4563, 0.1646, 0.4563, 0.1646, 0.4079, 0.09214, 0.09214, 0.4079, 0.04375, 0.3354, 0.04375, 0.3354, 0.09214, 0.4079, 0.3354, 0.04375, 0.4079, 0.09214, 0.4079, 0.09214, 0.3354, 0.04375, 0.1646, 0.4563, 0.09214, 0.4079, 0.09214, 0.4079, 0.1646, 0.4563, 0.25, 0.02675, 0.3354, 0.04375, 0.3354, 0.04375, 0.25, 0.02675, 0.3354, 0.4563, 0.25, 0.4732, 0.25, 0.4732, 0.3354, 0.4563, 0.25, 0.4732, 0.1646, 0.4563, 0.1646, 0.4563, 0.25, 0.4732, 0.1646, 0.04375, 0.25, 0.02675, 0.25, 0.02675, 0.1646, 0.04375, 0.4079, 0.4079, 0.3354, 0.4563, 0.3354, 0.4563, 0.4079, 0.4079, 0.09214, 0.09214, 0.1646, 0.04375, 0.1646, 0.04375, 0.09214, 0.09214, 0.4563, 0.3354, 0.4079, 0.4079, 0.4079, 0.4079, 0.4563, 0.3354, 0.04375, 0.1646, 0.09214, 0.09214, 0.09214, 0.09214, 0.04375, 0.1646, 0.4732, 0.25, 0.4563, 0.3354, 0.4563, 0.3354, 0.4732, 0.25, 0.1646, 0.4563, 0.09214, 0.4079, 0.09214, 0.4079, 0.1646, 0.4563, 0.4563, 0.3354, 0.4079, 0.4079, 0.4079, 0.4079, 0.4563, 0.3354, 0.04375, 0.1646, 0.09214, 0.09214, 0.09214, 0.09214, 0.04375, 0.1646, 0.4732, 0.25, 0.4563, 0.3354, 0.4563, 0.3354, 0.4732, 0.25, 0.02675, 0.25, 0.04375, 0.1646, 0.04375, 0.1646, 0.02675, 0.25, 0.4563, 0.1646, 0.4732, 0.25, 0.4732, 0.25, 0.4563, 0.1646, 0.04375, 0.3354, 0.02675, 0.25, 0.02675, 0.25, 0.04375, 0.3354, 0.4079, 0.09214, 0.4563, 0.1646, 0.4563, 0.1646, 0.4079, 0.09214, 0.09214, 0.4079, 0.04375, 0.3354, 0.04375, 0.3354, 0.09214, 0.4079, 0.3354, 0.04375, 0.4079, 0.09214, 0.4079, 0.09214, 0.3354, 0.04375, 0.1646, 0.4563, 0.09214, 0.4079, 0.09214, 0.4079, 0.1646, 0.4563, 0.25, 0.02675, 0.3354, 0.04375, 0.3354, 0.04375, 0.25, 0.02675, 0.3354, 0.4563, 0.25, 0.4732, 0.25, 0.4732, 0.3354, 0.4563, 0.25, 0.4732, 0.1646, 0.4563, 0.1646, 0.4563, 0.25, 0.4732, 0.1646, 0.04375, 0.25, 0.02675, 0.25, 0.02675, 0.1646, 0.04375, 0.4079, 0.4079, 0.3354, 0.4563, 0.3354, 0.4563, 0.4079, 0.4079, 0.4563, 0.1646, 0.4732, 0.25, 0.4732, 0.25, 0.4563, 0.1646, 0.25, 0.02675, 0.3354, 0.04375, 0.3354, 0.04375, 0.25, 0.02675, 0.3354, 0.4563, 0.25, 0.4732, 0.25, 0.4732, 0.3354, 0.4563, 0.25, 0.4732, 0.1646, 0.4563, 0.1646, 0.4563, 0.25, 0.4732, 0.1646, 0.04375, 0.25, 0.02675, 0.25, 0.02675, 0.1646, 0.04375, 0.4079, 0.4079, 0.3354, 0.4563, 0.3354, 0.4563, 0.4079, 0.4079, 0.09214, 0.09214, 0.1646, 0.04375, 0.1646, 0.04375, 0.09214, 0.09214, 0.4563, 0.3354, 0.4079, 0.4079, 0.4079, 0.4079, 0.4563, 0.3354, 0.04375, 0.1646, 0.09214, 0.09214, 0.09214, 0.09214, 0.04375, 0.1646, 0.4732, 0.25, 0.4563, 0.3354, 0.4563, 0.3354, 0.4732, 0.25, 0.02675, 0.25, 0.04375, 0.1646, 0.04375, 0.1646, 0.02675, 0.25, 0.4563, 0.1646, 0.4732, 0.25, 0.4732, 0.25, 0.4563, 0.1646, 0.04375, 0.3354, 0.02675, 0.25, 0.02675, 0.25, 0.04375, 0.3354, 0.4079, 0.09214, 0.4563, 0.1646, 0.4563, 0.1646, 0.4079, 0.09214, 0.09214, 0.4079, 0.04375, 0.3354, 0.04375, 0.3354, 0.09214, 0.4079, 0.3354, 0.04375, 0.4079, 0.09214, 0.4079, 0.09214, 0.3354, 0.04375, 0.09214, 0.09214, 0.1646, 0.04375, 0.1646, 0.04375, 0.09214, 0.09214, 0.04375, 0.3354, 0.02675, 0.25, 0.02675, 0.25, 0.04375, 0.3354, 0.4079, 0.09214, 0.4563, 0.1646, 0.4563, 0.1646, 0.4079, 0.09214, 0.09214, 0.4079, 0.04375, 0.3354, 0.04375, 0.3354, 0.09214, 0.4079, 0.3354, 0.04375, 0.4079, 0.09214, 0.4079, 0.09214, 0.3354, 0.04375, 0.1646, 0.4563, 0.09214, 0.4079, 0.09214, 0.4079, 0.1646, 0.4563, 0.25, 0.02675, 0.3354, 0.04375, 0.3354, 0.04375, 0.25, 0.02675, 0.3354, 0.4563, 0.25, 0.4732, 0.25, 0.4732, 0.3354, 0.4563, 0.25, 0.4732, 0.1646, 0.4563, 0.1646, 0.4563, 0.25, 0.4732, 0.1646, 0.04375, 0.25, 0.02675, 0.25, 0.02675, 0.1646, 0.04375, 0.4079, 0.4079, 0.3354, 0.4563, 0.3354, 0.4563, 0.4079, 0.4079, 0.09214, 0.09214, 0.1646, 0.04375, 0.1646, 0.04375, 0.09214, 0.09214, 0.4563, 0.3354, 0.4079, 0.4079, 0.4079, 0.4079, 0.4563, 0.3354, 0.04375, 0.1646, 0.09214, 0.09214, 0.09214, 0.09214, 0.04375, 0.1646, 0.4732, 0.25, 0.4563, 0.3354, 0.4563, 0.3354, 0.4732, 0.25, 0.02675, 0.25, 0.04375, 0.1646, 0.04375, 0.1646, 0.02675, 0.25, 0.3354, 0.4563, 0.25, 0.4732, 0.1646, 0.4563, 0.09214, 0.4079, 0.04375, 0.3354, 0.02675, 0.25, 0.04375, 0.1646, 0.09214, 0.09214, 0.1646, 0.04375, 0.25, 0.02675, 0.3354, 0.04375, 0.4079, 0.09214, 0.4563, 0.1646, 0.4732, 0.25, 0.4563, 0.3354, 0.4079, 0.4079, 0.4563, 0.3354, 0.4079, 0.4079, 0.4079, 0.4079, 0.4563, 0.3354, 0.04375, 0.1646, 0.09214, 0.09214, 0.09214, 0.09214, 0.04375, 0.1646, 0.4732, 0.25, 0.4563, 0.3354, 0.4563, 0.3354, 0.4732, 0.25, 0.02675, 0.25, 0.04375, 0.1646, 0.04375, 0.1646, 0.02675, 0.25, 0.4563, 0.1646, 0.4732, 0.25, 0.4732, 0.25, 0.4563, 0.1646, 0.04375, 0.3354, 0.02675, 0.25, 0.02675, 0.25, 0.04375, 0.3354, 0.4079, 0.09214, 0.4563, 0.1646, 0.4563, 0.1646, 0.4079, 0.09214, 0.09214, 0.4079, 0.04375, 0.3354, 0.04375, 0.3354, 0.09214, 0.4079, 0.3354, 0.04375, 0.4079, 0.09214, 0.4079, 0.09214, 0.3354, 0.04375, 0.1646, 0.4563, 0.09214, 0.4079, 0.09214, 0.4079, 0.1646, 0.4563, 0.25, 0.02675, 0.3354, 0.04375, 0.3354, 0.04375, 0.25, 0.02675, 0.3354, 0.4563, 0.25, 0.4732, 0.25, 0.4732, 0.3354, 0.4563, 0.25, 0.4732, 0.1646, 0.4563, 0.1646, 0.4563, 0.25, 0.4732, 0.1646, 0.04375, 0.25, 0.02675, 0.25, 0.02675, 0.1646, 0.04375, 0.4079, 0.4079, 0.3354, 0.4563, 0.3354, 0.4563, 0.4079, 0.4079, 0.4375, 1.0, 0.5, 1.0, 0.5, 1.0, 0.4375, 1.0, 0.004661, 1.0, 0.06271, 1.0, 0.0625, 1.0, 0.002694, 1.0, 0.9373, 1.0, 0.9953, 1.0, 0.9973, 1.0, 0.9375, 1.0, 0.5, 1.0, 0.5625, 1.0, 0.5625, 1.0, 0.5, 1.0, 0.06271, 1.0, 0.125, 1.0, 0.125, 1.0, 0.0625, 1.0, 0.5625, 1.0, 0.625, 1.0, 0.625, 1.0, 0.5625, 1.0, 0.125, 1.0, 0.1875, 1.0, 0.1875, 1.0, 0.125, 1.0, 0.625, 1.0, 0.6875, 1.0, 0.6875, 1.0, 0.625, 1.0, 0.1875, 1.0, 0.25, 1.0, 0.25, 1.0, 0.1875, 1.0, 0.6875, 1.0, 0.75, 1.0, 0.75, 1.0, 0.6875, 1.0, 0.25, 1.0, 0.3125, 1.0, 0.3125, 1.0, 0.25, 1.0, 0.75, 1.0, 0.8125, 1.0, 0.8125, 1.0, 0.75, 1.0, 0.3125, 1.0, 0.375, 1.0, 0.375, 1.0, 0.3125, 1.0, 0.8125, 1.0, 0.875, 1.0, 0.875, 1.0, 0.8125, 1.0, 0.375, 1.0, 0.4375, 1.0, 0.4375, 1.0, 0.375, 1.0, 0.875, 1.0, 0.9373, 1.0, 0.9375, 1.0, 0.875, 1.0, 0.875, 1.0, 0.9375, 1.0, 0.9373, 1.0, 0.875, 1.0, 0.375, 1.0, 0.4375, 1.0, 0.4375, 1.0, 0.375, 1.0, 0.8125, 1.0, 0.875, 1.0, 0.875, 1.0, 0.8125, 1.0, 0.3125, 1.0, 0.375, 1.0, 0.375, 1.0, 0.3125, 1.0, 0.75, 1.0, 0.8125, 1.0, 0.8125, 1.0, 0.75, 1.0, 0.25, 1.0, 0.3125, 1.0, 0.3125, 1.0, 0.25, 1.0, 0.6875, 1.0, 0.75, 1.0, 0.75, 1.0, 0.6875, 1.0, 0.1875, 1.0, 0.25, 1.0, 0.25, 1.0, 0.1875, 1.0, 0.625, 1.0, 0.6875, 1.0, 0.6875, 1.0, 0.625, 1.0, 0.125, 1.0, 0.1875, 1.0, 0.1875, 1.0, 0.125, 1.0, 0.5625, 1.0, 0.625, 1.0, 0.625, 1.0, 0.5625, 1.0, 0.0625, 1.0, 0.125, 1.0, 0.125, 1.0, 0.06271, 1.0, 0.5, 1.0, 0.5625, 1.0, 0.5625, 1.0, 0.5, 1.0, 0.9375, 1.0, 1.0, 1.0, 0.9953, 1.0, 0.9373, 1.0, 0.0, 1.0, 0.0625, 1.0, 0.06271, 1.0, 0.004661, 1.0, 0.4375, 1.0, 0.5, 1.0, 0.5, 1.0, 0.4375, 1.0])
me_cylinder.use_remesh_fix_poles = True
me_cylinder.use_remesh_preserve_attributes = False
me_cylinder.update()

# ---- objects
ob_cylinder = bpy.data.objects.new('Cylinder', me_cylinder)

# ---- transforms, parenting, visibility, modifiers, constraints
ob_cylinder.location = (0.0, 0.0, 0.0)
_m = ob_cylinder.modifiers.new('Subdivision', 'SUBSURF')
_m.levels = 4

# ---- collection membership
col_collection.objects.link(ob_cylinder)

# ---- scene / render settings (as saved in the file)
scene.frame_start = 1; scene.frame_end = 250; scene.frame_set(1)
scene.render.engine = 'BLENDER_EEVEE_NEXT'
scene.cycles.sampling_pattern = 'TABULATED_SOBOL'
scene.cycles.use_light_tree = False
scene.view_settings.view_transform = 'Filmic'
bpy.context.view_layer.update()

# ---- added for rendering (the .blend has no active camera and no usable light): camera, sun
cam_auto = bpy.data.cameras.new('AutoCamera')
cam_auto.lens = 50.0
cam_auto.sensor_width = 36.0
cam_auto.clip_end = 1000.0
ob_auto_camera = bpy.data.objects.new('AutoCamera', cam_auto)
scene.collection.objects.link(ob_auto_camera)
ob_auto_camera.location = (0.185045, -0.222054, 0.192253)
ob_auto_camera.rotation_euler = (1.09748, -7.21219e-08, 0.694738)
scene.camera = ob_auto_camera
light_auto_sun = bpy.data.lights.new('AutoSun', 'SUN')
light_auto_sun.energy = 3.0
light_auto_sun.angle = 0.0523599
ob_auto_sun = bpy.data.objects.new('AutoSun', light_auto_sun)
scene.collection.objects.link(ob_auto_sun)
ob_auto_sun.rotation_euler = (0.872665, 0.174533, 0.523599)
bpy.context.view_layer.update()
